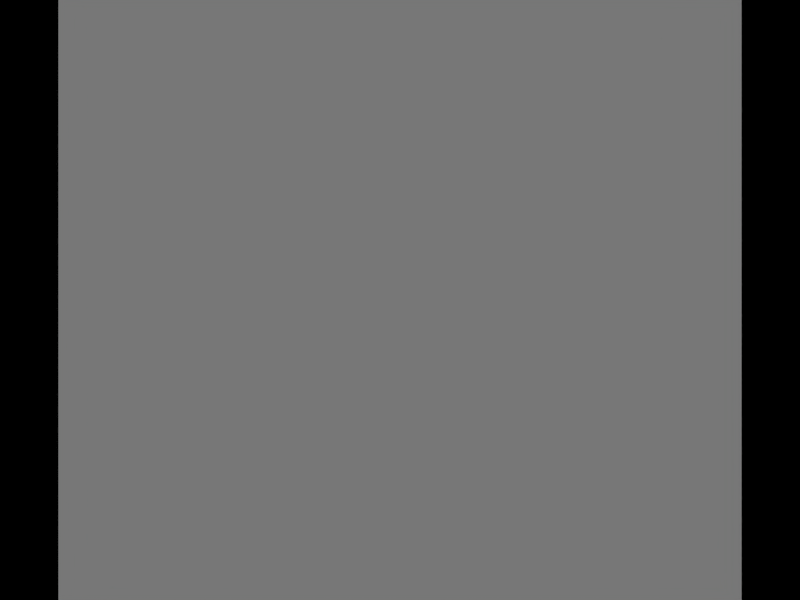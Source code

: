 # Source: main.blend  (saved by Blender 2.75.0; exported with 4.5.12 LTS)
import bpy
from mathutils import Matrix  # noqa: F401  (used for matrix-valued properties, if any)

bpy.ops.wm.read_factory_settings(use_empty=True)
scene = bpy.context.scene
scene.name = 'main'

# ---- collections
col_collection_1 = bpy.data.collections.new('Collection 1'); scene.collection.children.link(col_collection_1)

# ---- materials (node trees are filled in below, after node groups)
mat_loading_overlay = bpy.data.materials.new('loading_overlay')
mat_loading_overlay.alpha_threshold = 0.0
mat_loading_overlay.use_transparent_shadow = False
mat_loading_overlay.roughness = 0.5

# ---- material node trees

# ---- world
world_world = bpy.data.worlds.new('World'); scene.world = world_world
world_world.color = (0.0, 0.0, 0.0)
world_world.use_sun_shadow = False
world_world.sun_shadow_jitter_overblur = 0.0
world_world.cycles.sampling_method = 'MANUAL'
world_world.cycles.sample_map_resolution = 256

# ---- cameras
cam_camera = bpy.data.cameras.new('Camera')
cam_camera.clip_end = 100.0
cam_camera.lens = 35.0
cam_camera.sensor_width = 32.0
cam_camera.sensor_height = 18.0
cam_camera.display_size = 2.0
cam_camera.dof.focus_distance = 0.0
cam_camera.dof.aperture_fstop = 128.0

# ---- lights
light_sun = bpy.data.lights.new('Sun', 'SUN')
light_sun.transmission_factor = 0.0
light_sun.angle = 0.1993
light_sun.energy = 1.0
light_sun.shadow_buffer_clip_start = 0.5
light_sun.shadow_soft_size = 0.1
light_sun.shadow_cascade_max_distance = 1000.0
light_sun.cycles.use_multiple_importance_sampling = False

# ---- meshes
me_plane_001 = bpy.data.meshes.new('Plane.001')
me_plane_001.from_pydata([(-0.5, -0.5, 0.0), (0.5, -0.5, 0.0), (-0.5, 0.5, 0.0), (0.5, 0.5, 0.0)], [], [(0, 1, 3, 2)])
_uv = me_plane_001.uv_layers.new(name='UVMap')
_uv.uv.foreach_set('vector', [0.0, 0.0, 1.0, 0.0, 1.0, 1.0, 0.0, 1.0])
me_plane_001.materials.append(mat_loading_overlay)
me_plane_001.use_remesh_preserve_volume = False
me_plane_001.use_remesh_preserve_attributes = False
me_plane_001.use_mirror_vertex_groups = False
me_plane_001.update()

# ---- objects
ob_loading_overlay = bpy.data.objects.new('loading_overlay', me_plane_001)
ob_main_empty = bpy.data.objects.new('main_empty', None)
ob_sun = bpy.data.objects.new('Sun', light_sun)
ob_camera = bpy.data.objects.new('Camera', cam_camera)

# ---- transforms, parenting, visibility, modifiers, constraints
ob_loading_overlay.location = (0.0, 0.0, 0.5616)
ob_loading_overlay.scale = (3.344, 3.344, 3.344)
ob_loading_overlay.lineart.crease_threshold = 0.0
ob_main_empty.location = (0.0, 0.0, 0.0)
ob_main_empty.empty_image_offset = (0.0, 0.0)
ob_main_empty.lineart.crease_threshold = 0.0
ob_sun.location = (-9.779, -6.987, 6.774)
ob_sun.rotation_euler = (0.7677, -0.0, -0.9552)
ob_sun.lineart.crease_threshold = 0.0
ob_camera.location = (0.0, 0.0, 4.845)
ob_camera.lineart.crease_threshold = 0.0

# ---- collection membership
col_collection_1.objects.link(ob_loading_overlay)
col_collection_1.objects.link(ob_main_empty)
col_collection_1.objects.link(ob_sun)
col_collection_1.objects.link(ob_camera)

# ---- scene / render settings (as saved in the file)
scene.camera = ob_camera
scene.frame_start = 1; scene.frame_end = 250; scene.frame_set(1)
scene.render.engine = 'BLENDER_EEVEE_NEXT'
scene.render.image_settings.color_mode = 'RGB'
scene.render.image_settings.compression = 90
scene.render.resolution_x = 1024
scene.render.resolution_y = 768
scene.render.resolution_percentage = 50
scene.render.dither_intensity = 0.0
scene.cycles.use_denoising = False
scene.cycles.samples = 10
scene.cycles.sampling_pattern = 'TABULATED_SOBOL'
scene.cycles.light_sampling_threshold = 0.0
scene.cycles.use_adaptive_sampling = False
scene.cycles.use_light_tree = False
scene.cycles.blur_glossy = 0.0
scene.cycles.volume_bounces = 1
scene.cycles.pixel_filter_type = 'GAUSSIAN'
scene.cycles.sample_clamp_indirect = 0.0
scene.view_settings.view_transform = 'Standard'
bpy.context.view_layer.update()
